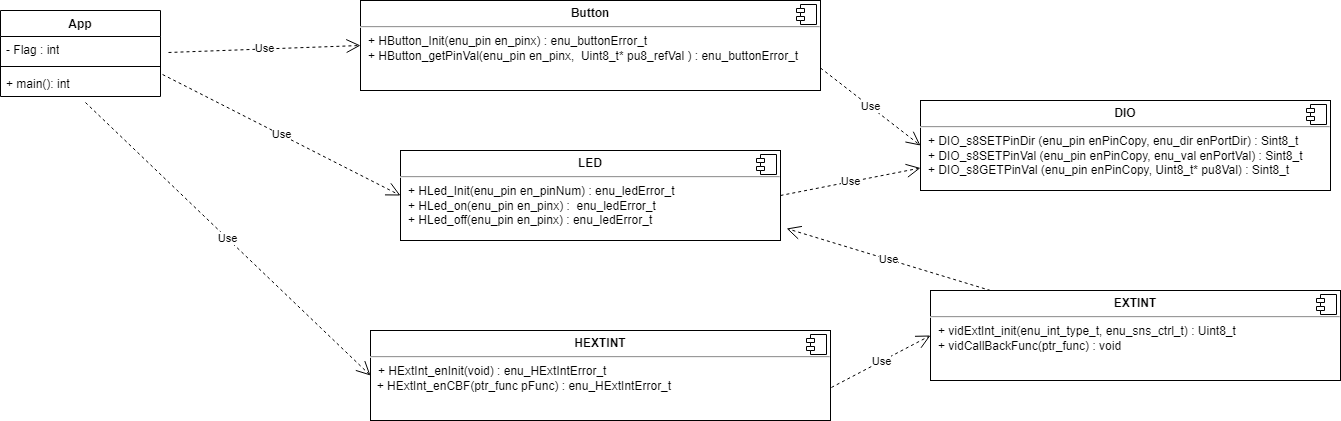

The diagram above was exported from draw.io. Its source (the exported page's mxGraphModel, read from the mxfile embedded in the PNG):
<mxGraphModel dx="1730" dy="494" grid="1" gridSize="10" guides="1" tooltips="1" connect="1" arrows="1" fold="1" page="1" pageScale="1" pageWidth="850" pageHeight="1100" math="0" shadow="0">
  <root>
    <mxCell id="0" />
    <mxCell id="1" parent="0" />
    <mxCell id="zGxu4J75RxCUes0kwcRg-1" value="&lt;p style=&quot;margin:0px;margin-top:6px;text-align:center;&quot;&gt;&lt;b&gt;DIO&lt;/b&gt;&lt;/p&gt;&lt;hr&gt;&lt;p style=&quot;margin:0px;margin-left:8px;&quot;&gt;+ DIO_s8SETPinDir (enu_pin enPinCopy, enu_dir enPortDir) : Sint8_t&lt;br&gt;+ DIO_s8SETPinVal (enu_pin enPinCopy, enu_val enPortVal) : Sint8_t&lt;/p&gt;&lt;p style=&quot;margin:0px;margin-left:8px;&quot;&gt;+&amp;nbsp;DIO_s8GETPinVal (enu_pin enPinCopy, Uint8_t* pu8Val) : Sint8_t&lt;/p&gt;" style="align=left;overflow=fill;html=1;dropTarget=0;whiteSpace=wrap;" parent="1" vertex="1">
      <mxGeometry x="510" y="130" width="410" height="90" as="geometry" />
    </mxCell>
    <mxCell id="zGxu4J75RxCUes0kwcRg-2" value="" style="shape=component;jettyWidth=8;jettyHeight=4;" parent="zGxu4J75RxCUes0kwcRg-1" vertex="1">
      <mxGeometry x="1" width="20" height="20" relative="1" as="geometry">
        <mxPoint x="-24" y="4" as="offset" />
      </mxGeometry>
    </mxCell>
    <mxCell id="zGxu4J75RxCUes0kwcRg-3" value="&lt;p style=&quot;margin:0px;margin-top:6px;text-align:center;&quot;&gt;&lt;b&gt;Button&lt;/b&gt;&lt;/p&gt;&lt;hr&gt;&lt;p style=&quot;margin:0px;margin-left:8px;&quot;&gt;+ HButton_Init(enu_pin en_pinx) :&amp;nbsp;enu_buttonError_t&lt;br&gt;+ HButton_getPinVal(enu_pin en_pinx,&amp;nbsp; Uint8_t* pu8_refVal ) : enu_buttonError_t&lt;/p&gt;" style="align=left;overflow=fill;html=1;dropTarget=0;whiteSpace=wrap;" parent="1" vertex="1">
      <mxGeometry x="-50" y="30" width="460" height="90" as="geometry" />
    </mxCell>
    <mxCell id="zGxu4J75RxCUes0kwcRg-4" value="" style="shape=component;jettyWidth=8;jettyHeight=4;" parent="zGxu4J75RxCUes0kwcRg-3" vertex="1">
      <mxGeometry x="1" width="20" height="20" relative="1" as="geometry">
        <mxPoint x="-24" y="4" as="offset" />
      </mxGeometry>
    </mxCell>
    <mxCell id="zGxu4J75RxCUes0kwcRg-5" value="&lt;p style=&quot;margin:0px;margin-top:6px;text-align:center;&quot;&gt;&lt;b&gt;LED&lt;/b&gt;&lt;/p&gt;&lt;hr&gt;&lt;p style=&quot;margin:0px;margin-left:8px;&quot;&gt;+ HLed_Init(enu_pin en_pinNum) : enu_ledError_t&amp;nbsp;&lt;br&gt;+ HLed_on(enu_pin en_pinx) :&amp;nbsp; enu_ledError_t&lt;/p&gt;&lt;p style=&quot;margin:0px;margin-left:8px;&quot;&gt;+&amp;nbsp;HLed_off(enu_pin en_pinx) : enu_ledError_t&lt;/p&gt;" style="align=left;overflow=fill;html=1;dropTarget=0;whiteSpace=wrap;" parent="1" vertex="1">
      <mxGeometry x="-10" y="180" width="380" height="90" as="geometry" />
    </mxCell>
    <mxCell id="zGxu4J75RxCUes0kwcRg-6" value="" style="shape=component;jettyWidth=8;jettyHeight=4;" parent="zGxu4J75RxCUes0kwcRg-5" vertex="1">
      <mxGeometry x="1" width="20" height="20" relative="1" as="geometry">
        <mxPoint x="-24" y="4" as="offset" />
      </mxGeometry>
    </mxCell>
    <mxCell id="zGxu4J75RxCUes0kwcRg-7" value="App" style="swimlane;fontStyle=1;align=center;verticalAlign=top;childLayout=stackLayout;horizontal=1;startSize=26;horizontalStack=0;resizeParent=1;resizeParentMax=0;resizeLast=0;collapsible=1;marginBottom=0;whiteSpace=wrap;html=1;" parent="1" vertex="1">
      <mxGeometry x="-410" y="40" width="160" height="86" as="geometry" />
    </mxCell>
    <mxCell id="zGxu4J75RxCUes0kwcRg-8" value="- Flag : int" style="text;strokeColor=none;fillColor=none;align=left;verticalAlign=top;spacingLeft=4;spacingRight=4;overflow=hidden;rotatable=0;points=[[0,0.5],[1,0.5]];portConstraint=eastwest;whiteSpace=wrap;html=1;" parent="zGxu4J75RxCUes0kwcRg-7" vertex="1">
      <mxGeometry y="26" width="160" height="26" as="geometry" />
    </mxCell>
    <mxCell id="zGxu4J75RxCUes0kwcRg-9" value="" style="line;strokeWidth=1;fillColor=none;align=left;verticalAlign=middle;spacingTop=-1;spacingLeft=3;spacingRight=3;rotatable=0;labelPosition=right;points=[];portConstraint=eastwest;strokeColor=inherit;" parent="zGxu4J75RxCUes0kwcRg-7" vertex="1">
      <mxGeometry y="52" width="160" height="8" as="geometry" />
    </mxCell>
    <mxCell id="zGxu4J75RxCUes0kwcRg-10" value="+ main(): int" style="text;strokeColor=none;fillColor=none;align=left;verticalAlign=top;spacingLeft=4;spacingRight=4;overflow=hidden;rotatable=0;points=[[0,0.5],[1,0.5]];portConstraint=eastwest;whiteSpace=wrap;html=1;" parent="zGxu4J75RxCUes0kwcRg-7" vertex="1">
      <mxGeometry y="60" width="160" height="26" as="geometry" />
    </mxCell>
    <mxCell id="zGxu4J75RxCUes0kwcRg-11" value="Use" style="endArrow=open;endSize=12;dashed=1;html=1;rounded=0;exitX=1.05;exitY=0.615;exitDx=0;exitDy=0;exitPerimeter=0;entryX=0;entryY=0.5;entryDx=0;entryDy=0;" parent="1" source="zGxu4J75RxCUes0kwcRg-8" target="zGxu4J75RxCUes0kwcRg-3" edge="1">
      <mxGeometry width="160" relative="1" as="geometry">
        <mxPoint x="-210" y="70" as="sourcePoint" />
        <mxPoint x="-60" y="85" as="targetPoint" />
      </mxGeometry>
    </mxCell>
    <mxCell id="zGxu4J75RxCUes0kwcRg-12" value="Use" style="endArrow=open;endSize=12;dashed=1;html=1;rounded=0;exitX=1.013;exitY=0.154;exitDx=0;exitDy=0;exitPerimeter=0;entryX=0;entryY=0.5;entryDx=0;entryDy=0;" parent="1" source="zGxu4J75RxCUes0kwcRg-10" target="zGxu4J75RxCUes0kwcRg-5" edge="1">
      <mxGeometry width="160" relative="1" as="geometry">
        <mxPoint x="-242" y="140" as="sourcePoint" />
        <mxPoint x="-70" y="220" as="targetPoint" />
      </mxGeometry>
    </mxCell>
    <mxCell id="zGxu4J75RxCUes0kwcRg-13" value="Use" style="endArrow=open;endSize=12;dashed=1;html=1;rounded=0;entryX=0;entryY=0.5;entryDx=0;entryDy=0;exitX=1;exitY=0.75;exitDx=0;exitDy=0;" parent="1" source="zGxu4J75RxCUes0kwcRg-3" target="zGxu4J75RxCUes0kwcRg-1" edge="1">
      <mxGeometry width="160" relative="1" as="geometry">
        <mxPoint x="390" y="100" as="sourcePoint" />
        <mxPoint x="530" y="60" as="targetPoint" />
      </mxGeometry>
    </mxCell>
    <mxCell id="zGxu4J75RxCUes0kwcRg-14" value="Use" style="endArrow=open;endSize=12;dashed=1;html=1;rounded=0;entryX=0;entryY=0.75;entryDx=0;entryDy=0;exitX=1;exitY=0.5;exitDx=0;exitDy=0;" parent="1" source="zGxu4J75RxCUes0kwcRg-5" target="zGxu4J75RxCUes0kwcRg-1" edge="1">
      <mxGeometry width="160" relative="1" as="geometry">
        <mxPoint x="460" y="230" as="sourcePoint" />
        <mxPoint x="627" y="372" as="targetPoint" />
      </mxGeometry>
    </mxCell>
    <mxCell id="bOr0FaCeRT4D8r44GALy-1" value="&lt;p style=&quot;margin:0px;margin-top:6px;text-align:center;&quot;&gt;&lt;b&gt;HEXTINT&lt;/b&gt;&lt;/p&gt;&lt;hr&gt;&lt;p style=&quot;margin:0px;margin-left:8px;&quot;&gt;+ HExtInt_enInit(void) : enu_HExtIntError_t&lt;br&gt;&lt;/p&gt;&amp;nbsp; + HExtInt_enCBF(ptr_func pFunc) : enu_HExtIntError_t" style="align=left;overflow=fill;html=1;dropTarget=0;whiteSpace=wrap;" parent="1" vertex="1">
      <mxGeometry x="-40" y="360" width="460" height="90" as="geometry" />
    </mxCell>
    <mxCell id="bOr0FaCeRT4D8r44GALy-2" value="" style="shape=component;jettyWidth=8;jettyHeight=4;" parent="bOr0FaCeRT4D8r44GALy-1" vertex="1">
      <mxGeometry x="1" width="20" height="20" relative="1" as="geometry">
        <mxPoint x="-24" y="4" as="offset" />
      </mxGeometry>
    </mxCell>
    <mxCell id="bOr0FaCeRT4D8r44GALy-3" value="&lt;p style=&quot;margin:0px;margin-top:6px;text-align:center;&quot;&gt;&lt;b&gt;EXTINT&lt;/b&gt;&lt;/p&gt;&lt;hr&gt;&lt;p style=&quot;margin:0px;margin-left:8px;&quot;&gt;+&amp;nbsp;vidExtInt_init(enu_int_type_t, enu_sns_ctrl_t) : Uint8_t&lt;br&gt;+&amp;nbsp;vidCallBackFunc(ptr_func) : void&lt;/p&gt;" style="align=left;overflow=fill;html=1;dropTarget=0;whiteSpace=wrap;" parent="1" vertex="1">
      <mxGeometry x="520" y="320" width="410" height="90" as="geometry" />
    </mxCell>
    <mxCell id="bOr0FaCeRT4D8r44GALy-4" value="" style="shape=component;jettyWidth=8;jettyHeight=4;" parent="bOr0FaCeRT4D8r44GALy-3" vertex="1">
      <mxGeometry x="1" width="20" height="20" relative="1" as="geometry">
        <mxPoint x="-24" y="4" as="offset" />
      </mxGeometry>
    </mxCell>
    <mxCell id="6fnByLu2wFy69O-6a1-h-1" value="Use" style="endArrow=open;endSize=12;dashed=1;html=1;rounded=0;exitX=0.531;exitY=1.231;exitDx=0;exitDy=0;exitPerimeter=0;entryX=0;entryY=0.5;entryDx=0;entryDy=0;" edge="1" parent="1" source="zGxu4J75RxCUes0kwcRg-10" target="bOr0FaCeRT4D8r44GALy-1">
      <mxGeometry width="160" relative="1" as="geometry">
        <mxPoint x="-270" y="169.5" as="sourcePoint" />
        <mxPoint x="-57" y="300.5" as="targetPoint" />
      </mxGeometry>
    </mxCell>
    <mxCell id="6fnByLu2wFy69O-6a1-h-2" value="Use" style="endArrow=open;endSize=12;dashed=1;html=1;rounded=0;exitX=1.002;exitY=0.633;exitDx=0;exitDy=0;exitPerimeter=0;entryX=0;entryY=0.5;entryDx=0;entryDy=0;" edge="1" parent="1" source="bOr0FaCeRT4D8r44GALy-1" target="bOr0FaCeRT4D8r44GALy-3">
      <mxGeometry width="160" relative="1" as="geometry">
        <mxPoint x="439" y="382" as="sourcePoint" />
        <mxPoint x="520" y="330" as="targetPoint" />
      </mxGeometry>
    </mxCell>
    <mxCell id="6fnByLu2wFy69O-6a1-h-3" value="Use" style="endArrow=open;endSize=12;dashed=1;html=1;rounded=0;entryX=1.016;entryY=0.867;entryDx=0;entryDy=0;entryPerimeter=0;" edge="1" parent="1" target="zGxu4J75RxCUes0kwcRg-5">
      <mxGeometry width="160" relative="1" as="geometry">
        <mxPoint x="580" y="320" as="sourcePoint" />
        <mxPoint x="520" y="208" as="targetPoint" />
      </mxGeometry>
    </mxCell>
  </root>
</mxGraphModel>